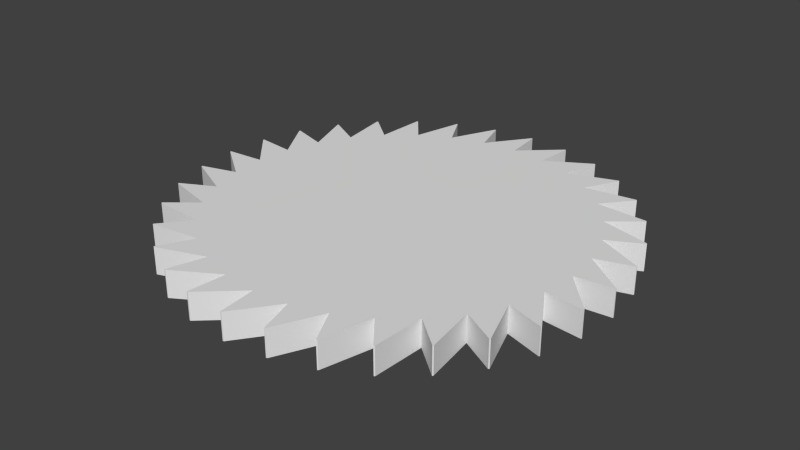 # Source: Sawblade.blend  (saved by Blender 2.76.0; exported with 4.5.12 LTS)
import bpy
from mathutils import Matrix  # noqa: F401  (used for matrix-valued properties, if any)

bpy.ops.wm.read_factory_settings(use_empty=True)
scene = bpy.context.scene
scene.name = 'Scene'

# ---- collections
col_collection_1 = bpy.data.collections.new('Collection 1'); scene.collection.children.link(col_collection_1)

# ---- world
world_world = bpy.data.worlds.new('World'); scene.world = world_world
world_world.color = (0.05088, 0.05088, 0.05088)
world_world.use_sun_shadow = False
world_world.sun_shadow_jitter_overblur = 0.0
world_world.cycles.sampling_method = 'MANUAL'
world_world.cycles.sample_map_resolution = 256

# ---- meshes
me_cylinder = bpy.data.meshes.new('Cylinder')
me_cylinder.from_pydata([(3.553e-15, 0.03511, 1.0), (3.553e-15, -0.1123, 1.0), (0.1951, 0.03511, 0.9808), (0.1951, -0.1123, 0.9808), (0.3827, 0.03511, 0.9239), (0.3827, -0.1123, 0.9239), (0.5556, 0.03511, 0.8315), (0.5556, -0.1123, 0.8315), (0.7071, 0.03511, 0.7071), (0.7071, -0.1123, 0.7071), (0.8315, 0.03511, 0.5556), (0.8315, -0.1123, 0.5556), (0.9239, 0.03511, 0.3827), (0.9239, -0.1123, 0.3827), (0.9808, 0.03511, 0.1951), (0.9808, -0.1123, 0.1951), (1.0, 0.03511, -1.788e-07), (1.0, -0.1123, -2.384e-07), (0.9808, 0.03511, -0.1951), (0.9808, -0.1123, -0.1951), (0.9239, 0.03511, -0.3827), (0.9239, -0.1123, -0.3827), (0.8315, 0.03511, -0.5556), (0.8315, -0.1123, -0.5556), (0.7071, 0.03511, -0.7071), (0.7071, -0.1123, -0.7071), (0.5556, 0.03511, -0.8315), (0.5556, -0.1123, -0.8315), (0.3827, 0.03511, -0.9239), (0.3827, -0.1123, -0.9239), (0.1951, 0.03511, -0.9808), (0.1951, -0.1123, -0.9808), (-3.258e-07, 0.03511, -1.0), (-3.258e-07, -0.1123, -1.0), (-0.1951, 0.03511, -0.9808), (-0.1951, -0.1123, -0.9808), (-0.3827, 0.03511, -0.9239), (-0.3827, -0.1123, -0.9239), (-0.5556, 0.03511, -0.8315), (-0.5556, -0.1123, -0.8315), (-0.7071, 0.03511, -0.7071), (-0.7071, -0.1123, -0.7071), (-0.8315, 0.03511, -0.5556), (-0.8315, -0.1123, -0.5556), (-0.9239, 0.03511, -0.3827), (-0.9239, -0.1123, -0.3827), (-0.9808, 0.03511, -0.1951), (-0.9808, -0.1123, -0.1951), (-1.0, 0.03511, 7.153e-07), (-1.0, -0.1123, 5.96e-07), (-0.9808, 0.03511, 0.1951), (-0.9808, -0.1123, 0.1951), (-0.9239, 0.03511, 0.3827), (-0.9239, -0.1123, 0.3827), (-0.8315, 0.03511, 0.5556), (-0.8315, -0.1123, 0.5556), (-0.7071, 0.03511, 0.7071), (-0.7071, -0.1123, 0.7071), (-0.5556, 0.03511, 0.8315), (-0.5556, -0.1123, 0.8315), (-0.3827, 0.03511, 0.9239), (-0.3827, -0.1123, 0.9239), (-0.1951, 0.03511, 0.9808), (-0.1951, -0.1123, 0.9808), (0.02056, 0.03511, 1.209), (0.02056, -0.1123, 1.209), (0.02691, -0.1123, 1.209), (0.02691, 0.03511, 1.209), (0.256, 0.03511, 1.181), (0.256, -0.1123, 1.181), (0.2622, -0.1123, 1.18), (0.2622, 0.03511, 1.18), (0.4816, 0.03511, 1.109), (0.4816, -0.1123, 1.109), (0.4874, -0.1123, 1.106), (0.4874, 0.03511, 1.106), (0.6886, 0.03511, 0.9936), (0.6886, -0.1123, 0.9936), (0.6938, -0.1123, 0.99), (0.6938, 0.03511, 0.99), (0.8692, 0.03511, 0.8402), (0.8692, -0.1123, 0.8402), (0.8736, -0.1123, 0.8356), (0.8736, 0.03511, 0.8356), (1.016, 0.03511, 0.6544), (1.016, -0.1123, 0.6544), (1.02, -0.1123, 0.6491), (1.02, 0.03511, 0.6491), (1.125, 0.03511, 0.4436), (1.125, -0.1123, 0.4436), (1.127, -0.1123, 0.4376), (1.127, 0.03511, 0.4376), (1.19, 0.03511, 0.2156), (1.19, -0.1123, 0.2156), (1.191, -0.1123, 0.2094), (1.191, 0.03511, 0.2094), (1.209, 0.03511, -0.02056), (1.209, -0.1123, -0.02056), (1.209, -0.1123, -0.02691), (1.209, 0.03511, -0.02691), (1.181, 0.03511, -0.256), (1.181, -0.1123, -0.256), (1.18, -0.1123, -0.2622), (1.18, 0.03511, -0.2622), (1.109, 0.03511, -0.4816), (1.109, -0.1123, -0.4816), (1.106, -0.1123, -0.4874), (1.106, 0.03511, -0.4874), (0.9936, 0.03511, -0.6886), (0.9936, -0.1123, -0.6886), (0.99, -0.1123, -0.6938), (0.99, 0.03511, -0.6938), (0.8402, 0.03511, -0.8692), (0.8402, -0.1123, -0.8692), (0.8356, -0.1123, -0.8736), (0.8356, 0.03511, -0.8736), (0.6544, 0.03511, -1.016), (0.6544, -0.1123, -1.016), (0.6491, -0.1123, -1.02), (0.6491, 0.03511, -1.02), (0.4436, 0.03511, -1.125), (0.4436, -0.1123, -1.125), (0.4376, -0.1123, -1.127), (0.4376, 0.03511, -1.127), (0.2156, 0.03511, -1.19), (0.2156, -0.1123, -1.19), (0.2094, -0.1123, -1.191), (0.2094, 0.03511, -1.191), (-0.02056, 0.03511, -1.209), (-0.02056, -0.1123, -1.209), (-0.02691, -0.1123, -1.209), (-0.02691, 0.03511, -1.209), (-0.256, 0.03511, -1.181), (-0.256, -0.1123, -1.181), (-0.2622, -0.1123, -1.18), (-0.2622, 0.03511, -1.18), (-0.4816, 0.03511, -1.109), (-0.4816, -0.1123, -1.109), (-0.4874, -0.1123, -1.106), (-0.4874, 0.03511, -1.106), (-0.6886, 0.03511, -0.9936), (-0.6886, -0.1123, -0.9936), (-0.6938, -0.1123, -0.99), (-0.6938, 0.03511, -0.99), (-0.8692, 0.03511, -0.8402), (-0.8692, -0.1123, -0.8402), (-0.8736, -0.1123, -0.8356), (-0.8736, 0.03511, -0.8356), (-1.016, 0.03511, -0.6544), (-1.016, -0.1123, -0.6544), (-1.02, -0.1123, -0.6491), (-1.02, 0.03511, -0.6491), (-1.125, 0.03511, -0.4436), (-1.125, -0.1123, -0.4436), (-1.127, -0.1123, -0.4376), (-1.127, 0.03511, -0.4376), (-1.19, 0.03511, -0.2156), (-1.19, -0.1123, -0.2156), (-1.191, -0.1123, -0.2094), (-1.191, 0.03511, -0.2094), (-1.209, 0.03511, 0.02056), (-1.209, -0.1123, 0.02056), (-1.209, -0.1123, 0.02691), (-1.209, 0.03511, 0.02691), (-1.181, 0.03511, 0.256), (-1.181, -0.1123, 0.256), (-1.18, -0.1123, 0.2622), (-1.18, 0.03511, 0.2622), (-1.109, 0.03511, 0.4816), (-1.109, -0.1123, 0.4816), (-1.106, -0.1123, 0.4874), (-1.106, 0.03511, 0.4874), (-0.9936, 0.03511, 0.6886), (-0.9936, -0.1123, 0.6886), (-0.99, -0.1123, 0.6938), (-0.99, 0.03511, 0.6938), (-0.8402, 0.03511, 0.8692), (-0.8402, -0.1123, 0.8692), (-0.8356, -0.1123, 0.8736), (-0.8356, 0.03511, 0.8736), (-0.6544, 0.03511, 1.016), (-0.6544, -0.1123, 1.016), (-0.6491, -0.1123, 1.02), (-0.6491, 0.03511, 1.02), (-0.2156, 0.03511, 1.19), (-0.2156, -0.1123, 1.19), (-0.2094, -0.1123, 1.191), (-0.2094, 0.03511, 1.191), (-0.4436, 0.03511, 1.125), (-0.4436, -0.1123, 1.125), (-0.4376, -0.1123, 1.127), (-0.4376, 0.03511, 1.127)], [], [(3, 1, 63, 61, 59, 57, 55, 53, 51, 49, 47, 45, 43, 41, 39, 37, 35, 33, 31, 29, 27, 25, 23, 21, 19, 17, 15, 13, 11, 9, 7, 5), (0, 2, 4, 6, 8, 10, 12, 14, 16, 18, 20, 22, 24, 26, 28, 30, 32, 34, 36, 38, 40, 42, 44, 46, 48, 50, 52, 54, 56, 58, 60, 62), (64, 65, 66, 67), (1, 65, 64, 0), (3, 66, 65, 1), (2, 67, 66, 3), (0, 64, 67, 2), (68, 69, 70, 71), (3, 69, 68, 2), (5, 70, 69, 3), (4, 71, 70, 5), (2, 68, 71, 4), (72, 73, 74, 75), (5, 73, 72, 4), (7, 74, 73, 5), (6, 75, 74, 7), (4, 72, 75, 6), (76, 77, 78, 79), (7, 77, 76, 6), (9, 78, 77, 7), (8, 79, 78, 9), (6, 76, 79, 8), (80, 81, 82, 83), (9, 81, 80, 8), (11, 82, 81, 9), (10, 83, 82, 11), (8, 80, 83, 10), (84, 85, 86, 87), (11, 85, 84, 10), (13, 86, 85, 11), (12, 87, 86, 13), (10, 84, 87, 12), (88, 89, 90, 91), (13, 89, 88, 12), (15, 90, 89, 13), (14, 91, 90, 15), (12, 88, 91, 14), (92, 93, 94, 95), (15, 93, 92, 14), (17, 94, 93, 15), (16, 95, 94, 17), (14, 92, 95, 16), (96, 97, 98, 99), (17, 97, 96, 16), (19, 98, 97, 17), (18, 99, 98, 19), (16, 96, 99, 18), (100, 101, 102, 103), (19, 101, 100, 18), (21, 102, 101, 19), (20, 103, 102, 21), (18, 100, 103, 20), (104, 105, 106, 107), (21, 105, 104, 20), (23, 106, 105, 21), (22, 107, 106, 23), (20, 104, 107, 22), (108, 109, 110, 111), (23, 109, 108, 22), (25, 110, 109, 23), (24, 111, 110, 25), (22, 108, 111, 24), (112, 113, 114, 115), (25, 113, 112, 24), (27, 114, 113, 25), (26, 115, 114, 27), (24, 112, 115, 26), (116, 117, 118, 119), (27, 117, 116, 26), (29, 118, 117, 27), (28, 119, 118, 29), (26, 116, 119, 28), (120, 121, 122, 123), (29, 121, 120, 28), (31, 122, 121, 29), (30, 123, 122, 31), (28, 120, 123, 30), (124, 125, 126, 127), (31, 125, 124, 30), (33, 126, 125, 31), (32, 127, 126, 33), (30, 124, 127, 32), (128, 129, 130, 131), (33, 129, 128, 32), (35, 130, 129, 33), (34, 131, 130, 35), (32, 128, 131, 34), (132, 133, 134, 135), (35, 133, 132, 34), (37, 134, 133, 35), (36, 135, 134, 37), (34, 132, 135, 36), (136, 137, 138, 139), (37, 137, 136, 36), (39, 138, 137, 37), (38, 139, 138, 39), (36, 136, 139, 38), (140, 141, 142, 143), (39, 141, 140, 38), (41, 142, 141, 39), (40, 143, 142, 41), (38, 140, 143, 40), (144, 145, 146, 147), (41, 145, 144, 40), (43, 146, 145, 41), (42, 147, 146, 43), (40, 144, 147, 42), (148, 149, 150, 151), (43, 149, 148, 42), (45, 150, 149, 43), (44, 151, 150, 45), (42, 148, 151, 44), (152, 153, 154, 155), (45, 153, 152, 44), (47, 154, 153, 45), (46, 155, 154, 47), (44, 152, 155, 46), (156, 157, 158, 159), (47, 157, 156, 46), (49, 158, 157, 47), (48, 159, 158, 49), (46, 156, 159, 48), (160, 161, 162, 163), (49, 161, 160, 48), (51, 162, 161, 49), (50, 163, 162, 51), (48, 160, 163, 50), (164, 165, 166, 167), (51, 165, 164, 50), (53, 166, 165, 51), (52, 167, 166, 53), (50, 164, 167, 52), (168, 169, 170, 171), (53, 169, 168, 52), (55, 170, 169, 53), (54, 171, 170, 55), (52, 168, 171, 54), (172, 173, 174, 175), (55, 173, 172, 54), (57, 174, 173, 55), (56, 175, 174, 57), (54, 172, 175, 56), (176, 177, 178, 179), (57, 177, 176, 56), (59, 178, 177, 57), (58, 179, 178, 59), (56, 176, 179, 58), (180, 181, 182, 183), (59, 181, 180, 58), (61, 182, 181, 59), (60, 183, 182, 61), (58, 180, 183, 60), (184, 185, 186, 187), (63, 185, 184, 62), (1, 186, 185, 63), (0, 187, 186, 1), (62, 184, 187, 0), (188, 189, 190, 191), (61, 189, 188, 60), (63, 190, 189, 61), (62, 191, 190, 63), (60, 188, 191, 62)])
me_cylinder.use_remesh_preserve_volume = False
me_cylinder.use_remesh_preserve_attributes = False
me_cylinder.use_mirror_vertex_groups = False
me_cylinder.update()

# ---- objects
ob_sawblade = bpy.data.objects.new('Sawblade', me_cylinder)

# ---- transforms, parenting, visibility, modifiers, constraints
ob_sawblade.location = (0.0, 0.0, 0.0)
ob_sawblade.rotation_euler = (1.571, 0.0, 0.0)
ob_sawblade.lineart.crease_threshold = 0.0

# ---- collection membership
col_collection_1.objects.link(ob_sawblade)

# ---- scene / render settings (as saved in the file)
scene.frame_start = 1; scene.frame_end = 250; scene.frame_set(3)
scene.render.engine = 'BLENDER_EEVEE_NEXT'
scene.render.resolution_percentage = 50
scene.render.dither_intensity = 0.0
scene.cycles.use_denoising = False
scene.cycles.samples = 10
scene.cycles.sampling_pattern = 'TABULATED_SOBOL'
scene.cycles.light_sampling_threshold = 0.0
scene.cycles.use_adaptive_sampling = False
scene.cycles.use_light_tree = False
scene.cycles.blur_glossy = 0.0
scene.cycles.pixel_filter_type = 'GAUSSIAN'
scene.cycles.sample_clamp_indirect = 0.0
scene.view_settings.view_transform = 'Standard'
bpy.context.view_layer.update()

# ---- added for rendering (the .blend has no active camera and no usable light): camera, sun
cam_auto = bpy.data.cameras.new('AutoCamera')
cam_auto.lens = 50.0
cam_auto.sensor_width = 36.0
cam_auto.clip_end = 1000.0
ob_auto_camera = bpy.data.objects.new('AutoCamera', cam_auto)
scene.collection.objects.link(ob_auto_camera)
ob_auto_camera.location = (3.16609, -3.7993, 2.49426)
ob_auto_camera.rotation_euler = (1.09748, -7.21219e-08, 0.694738)
scene.camera = ob_auto_camera
light_auto_sun = bpy.data.lights.new('AutoSun', 'SUN')
light_auto_sun.energy = 3.0
light_auto_sun.angle = 0.0523599
ob_auto_sun = bpy.data.objects.new('AutoSun', light_auto_sun)
scene.collection.objects.link(ob_auto_sun)
ob_auto_sun.rotation_euler = (0.872665, 0.174533, 0.523599)
bpy.context.view_layer.update()
